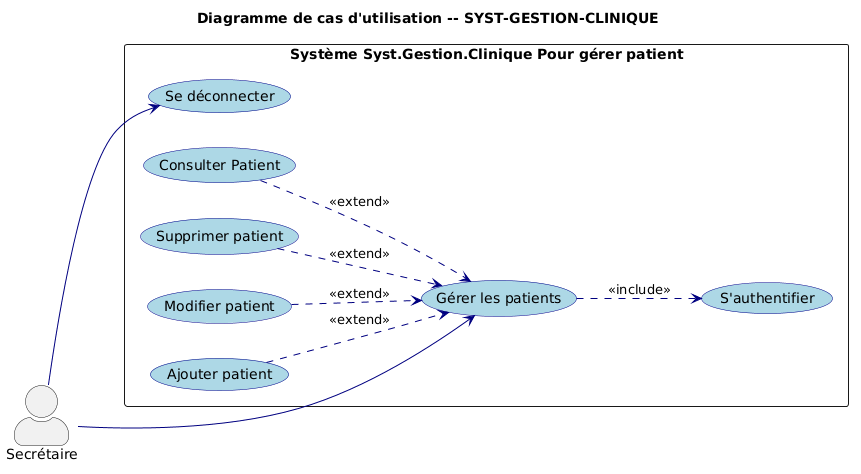

The diagram above was rendered by PlantUML. Its source (embedded in the PNG):
@startuml
skinparam actorStyle awesome
skinparam usecase {
  BackgroundColor LightBlue
  BorderColor DarkBlue
  ArrowColor Navy
}

left to right direction
title Diagramme de cas d'utilisation -- SYST-GESTION-CLINIQUE

actor "Secrétaire"      as Sec

rectangle "Système Syst.Gestion.Clinique Pour gérer patient" {
  usecase "S'authentifier"            as UC01
  usecase "Gérer les patients"        as UC02
  usecase "Ajouter patient"           as UC03
  usecase "Modifier patient"          as UC04
  usecase "Supprimer patient"         as UC05
  usecase "Consulter Patient"         as UC06
  usecase "Se déconnecter"            as UC07
 

  UC02 ..> UC01 : <<include>>
  UC03 ..> UC02 : <<extend>>
  UC04 ..> UC02 : <<extend>>
  UC05 ..> UC02 : <<extend>>
  UC06 ..> UC02 : <<extend>>
}


Sec   --> UC02
Sec   --> UC07
@enduml